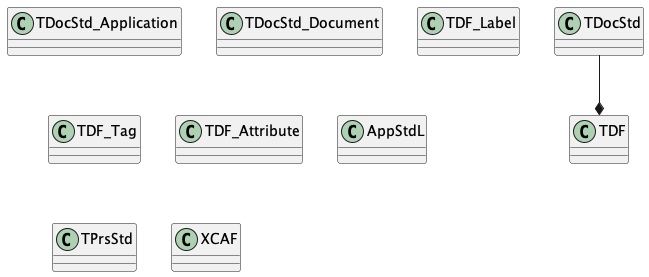

The diagram above was rendered by PlantUML. Its source (embedded in the PNG):
@startuml

class TDocStd_Application
class TDocStd_Document
class TDF_Label
Class TDF_Tag
Class TDF_Attribute
        
class AppStdL
class TDocStd
class TPrsStd
class XCAF
class TDF

TDocStd --* TDF

@enduml